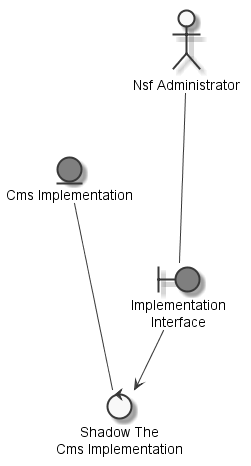

The diagram above was rendered by PlantUML. Its source (embedded in the PNG):
@startuml
	skinparam defaultTextAlignment center
	skinparam monochrome true

	entity "Cms Implementation" as thingcmsimplementation #grey
	actor "Nsf Administrator" as actornsfadministrator
	boundary "Implementation\nInterface" as thingimplementationinterface #grey
	control "Shadow The\nCms Implementation" as controlshadowcmsimplementation

	actornsfadministrator --- thingimplementationinterface
	thingcmsimplementation --- controlshadowcmsimplementation
	thingimplementationinterface --> controlshadowcmsimplementation

@enduml